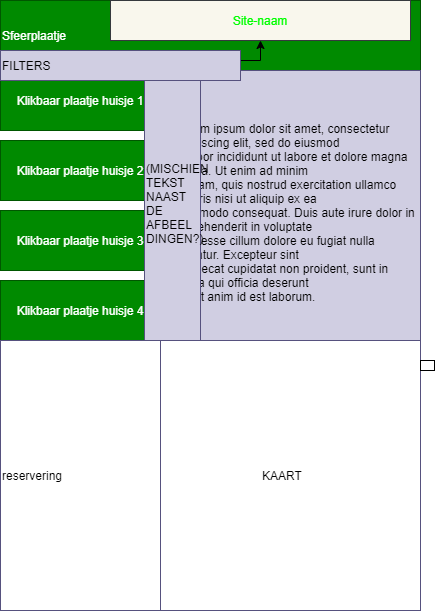

The diagram above was exported from draw.io. Its source (the exported page's mxGraphModel, read from the mxfile embedded in the PNG):
<mxGraphModel dx="913" dy="790" grid="1" gridSize="10" guides="1" tooltips="1" connect="1" arrows="1" fold="1" page="1" pageScale="1" pageWidth="827" pageHeight="1169" math="0" shadow="0">
  <root>
    <mxCell id="0" />
    <mxCell id="1" parent="0" />
    <mxCell id="2" value="&lt;p style=&quot;line-height: 190%&quot;&gt;Sfeerplaatje&lt;/p&gt;" style="whiteSpace=wrap;html=1;align=left;fillColor=#008a00;strokeColor=#005700;fontColor=#ffffff;" parent="1" vertex="1">
      <mxGeometry x="40" y="40" width="420" height="70" as="geometry" />
    </mxCell>
    <mxCell id="3" value="&lt;font color=&quot;#00ff00&quot;&gt;Site-naam&lt;/font&gt;" style="whiteSpace=wrap;html=1;fillColor=#f9f7ed;strokeColor=#36393d;" parent="1" vertex="1">
      <mxGeometry x="150" y="40" width="300" height="40" as="geometry" />
    </mxCell>
    <mxCell id="4" value="Klikbaar plaatje huisje 1" style="whiteSpace=wrap;html=1;fillColor=#008a00;strokeColor=#005700;fontColor=#ffffff;" parent="1" vertex="1">
      <mxGeometry x="40" y="110" width="160" height="60" as="geometry" />
    </mxCell>
    <mxCell id="7" value="Klikbaar plaatje huisje 4" style="whiteSpace=wrap;html=1;fillColor=#008a00;strokeColor=#005700;fontColor=#ffffff;" parent="1" vertex="1">
      <mxGeometry x="40" y="320" width="160" height="60" as="geometry" />
    </mxCell>
    <mxCell id="8" value="Klikbaar plaatje huisje 3" style="whiteSpace=wrap;html=1;fillColor=#008a00;strokeColor=#005700;fontColor=#ffffff;" parent="1" vertex="1">
      <mxGeometry x="40" y="250" width="160" height="60" as="geometry" />
    </mxCell>
    <mxCell id="9" value="Klikbaar plaatje huisje 2" style="whiteSpace=wrap;html=1;fillColor=#008a00;strokeColor=#005700;fontColor=#ffffff;" parent="1" vertex="1">
      <mxGeometry x="40" y="180" width="160" height="60" as="geometry" />
    </mxCell>
    <mxCell id="10" value="&lt;font color=&quot;#000000&quot;&gt;&amp;nbsp; &amp;nbsp; &amp;nbsp; &amp;nbsp; &amp;nbsp; &amp;nbsp; &amp;nbsp; &amp;nbsp; &amp;nbsp; &amp;nbsp; &amp;nbsp; &amp;nbsp; &amp;nbsp; &amp;nbsp; &amp;nbsp; KAART&lt;/font&gt;" style="whiteSpace=wrap;html=1;align=left;strokeColor=#56517e;fillColor=#FFFFFF;" parent="1" vertex="1">
      <mxGeometry x="200" y="380" width="260" height="270" as="geometry" />
    </mxCell>
    <mxCell id="12" value="" style="whiteSpace=wrap;html=1;strokeColor=#000000;" parent="1" vertex="1">
      <mxGeometry x="460" y="400" width="14" height="10" as="geometry" />
    </mxCell>
    <mxCell id="13" value="&lt;font&gt;&lt;br&gt;&lt;font color=&quot;#000000&quot;&gt;Lorem ipsum dolor sit amet, consectetur adipiscing elit, sed do eiusmod &lt;br&gt;tempor incididunt ut labore et dolore magna aliqua. Ut enim ad minim &lt;br&gt;veniam, quis nostrud &lt;/font&gt;&lt;/font&gt;&lt;font color=&quot;#000000&quot;&gt;exercitation &lt;font&gt;ullamco laboris nisi ut aliquip ex ea &lt;br&gt;commodo consequat. Duis aute irure dolor in reprehenderit in voluptate &lt;br&gt;velit esse cillum dolore eu fugiat nulla pariatur. Excepteur sint &lt;br&gt;occaecat cupidatat non proident, sunt in culpa qui officia deserunt &lt;br&gt;mollit anim id est laborum.&lt;/font&gt;&lt;/font&gt;" style="whiteSpace=wrap;html=1;align=left;strokeColor=#56517e;fillColor=#D0CEE2;" vertex="1" parent="1">
      <mxGeometry x="214" y="110" width="246" height="270" as="geometry" />
    </mxCell>
    <mxCell id="17" value="" style="edgeStyle=orthogonalEdgeStyle;rounded=0;orthogonalLoop=1;jettySize=auto;html=1;" edge="1" parent="1" source="15" target="3">
      <mxGeometry relative="1" as="geometry" />
    </mxCell>
    <mxCell id="15" value="&lt;font color=&quot;#000000&quot;&gt;(MISCHIEN&lt;br&gt;TEKST &lt;br&gt;NAAST&lt;br&gt;DE AFBEEL&lt;br&gt;DINGEN?)&amp;nbsp; &amp;nbsp; &amp;nbsp; &amp;nbsp; &amp;nbsp; &amp;nbsp; &amp;nbsp; &amp;nbsp;&amp;nbsp;&lt;/font&gt;" style="whiteSpace=wrap;html=1;align=left;fillColor=#d0cee2;strokeColor=#56517e;" vertex="1" parent="1">
      <mxGeometry x="184" y="120" width="56" height="260" as="geometry" />
    </mxCell>
    <mxCell id="16" value="&lt;font color=&quot;#000000&quot;&gt;FILTERS&lt;br&gt;&lt;/font&gt;" style="whiteSpace=wrap;html=1;align=left;strokeColor=#56517e;fillColor=#D0CEE2;" vertex="1" parent="1">
      <mxGeometry x="40" y="90" width="240" height="30" as="geometry" />
    </mxCell>
    <mxCell id="18" value="&lt;font color=&quot;#000000&quot;&gt;reservering&lt;/font&gt;" style="whiteSpace=wrap;html=1;align=left;strokeColor=#56517e;fillColor=#FFFFFF;" vertex="1" parent="1">
      <mxGeometry x="40" y="380" width="160" height="270" as="geometry" />
    </mxCell>
  </root>
</mxGraphModel>